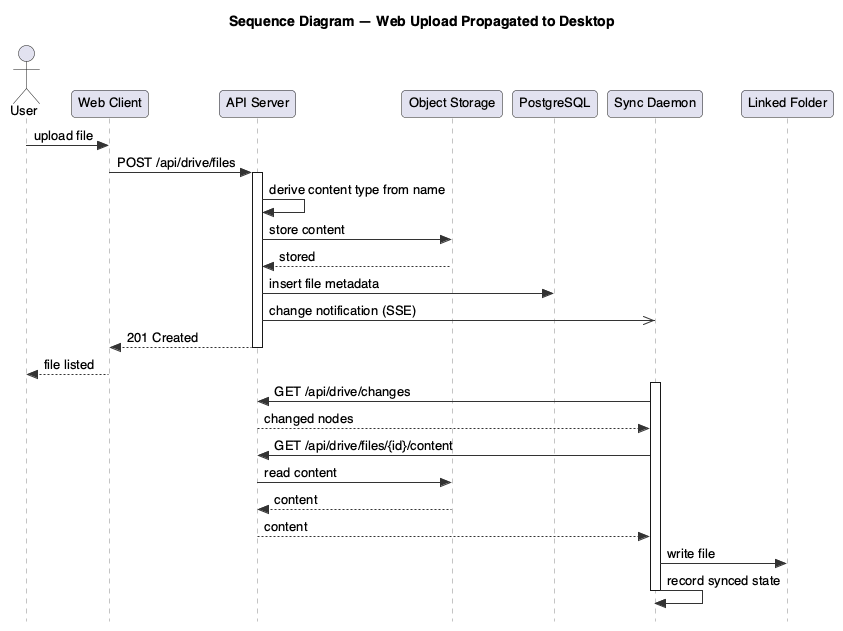

The diagram above was rendered by PlantUML. Its source (embedded in the PNG):
@startuml sequence-web-upload-sync
!include _style.iuml
hide footbox
title Sequence Diagram — Web Upload Propagated to Desktop

actor User
participant "Web Client" as Web
participant "API Server" as Server
participant "Object Storage" as S3
participant "PostgreSQL" as PG
participant "Sync Daemon" as Daemon
participant "Linked Folder" as Folder

User -> Web : upload file
Web -> Server : POST /api/drive/files
activate Server
Server -> Server : derive content type from name
Server -> S3 : store content
S3 --> Server : stored
Server -> PG : insert file metadata
Server ->> Daemon : change notification (SSE)
Server --> Web : 201 Created
deactivate Server
Web --> User : file listed

activate Daemon
Daemon -> Server : GET /api/drive/changes
Server --> Daemon : changed nodes
Daemon -> Server : GET /api/drive/files/{id}/content
Server -> S3 : read content
S3 --> Server : content
Server --> Daemon : content
Daemon -> Folder : write file
Daemon -> Daemon : record synced state
deactivate Daemon
@enduml